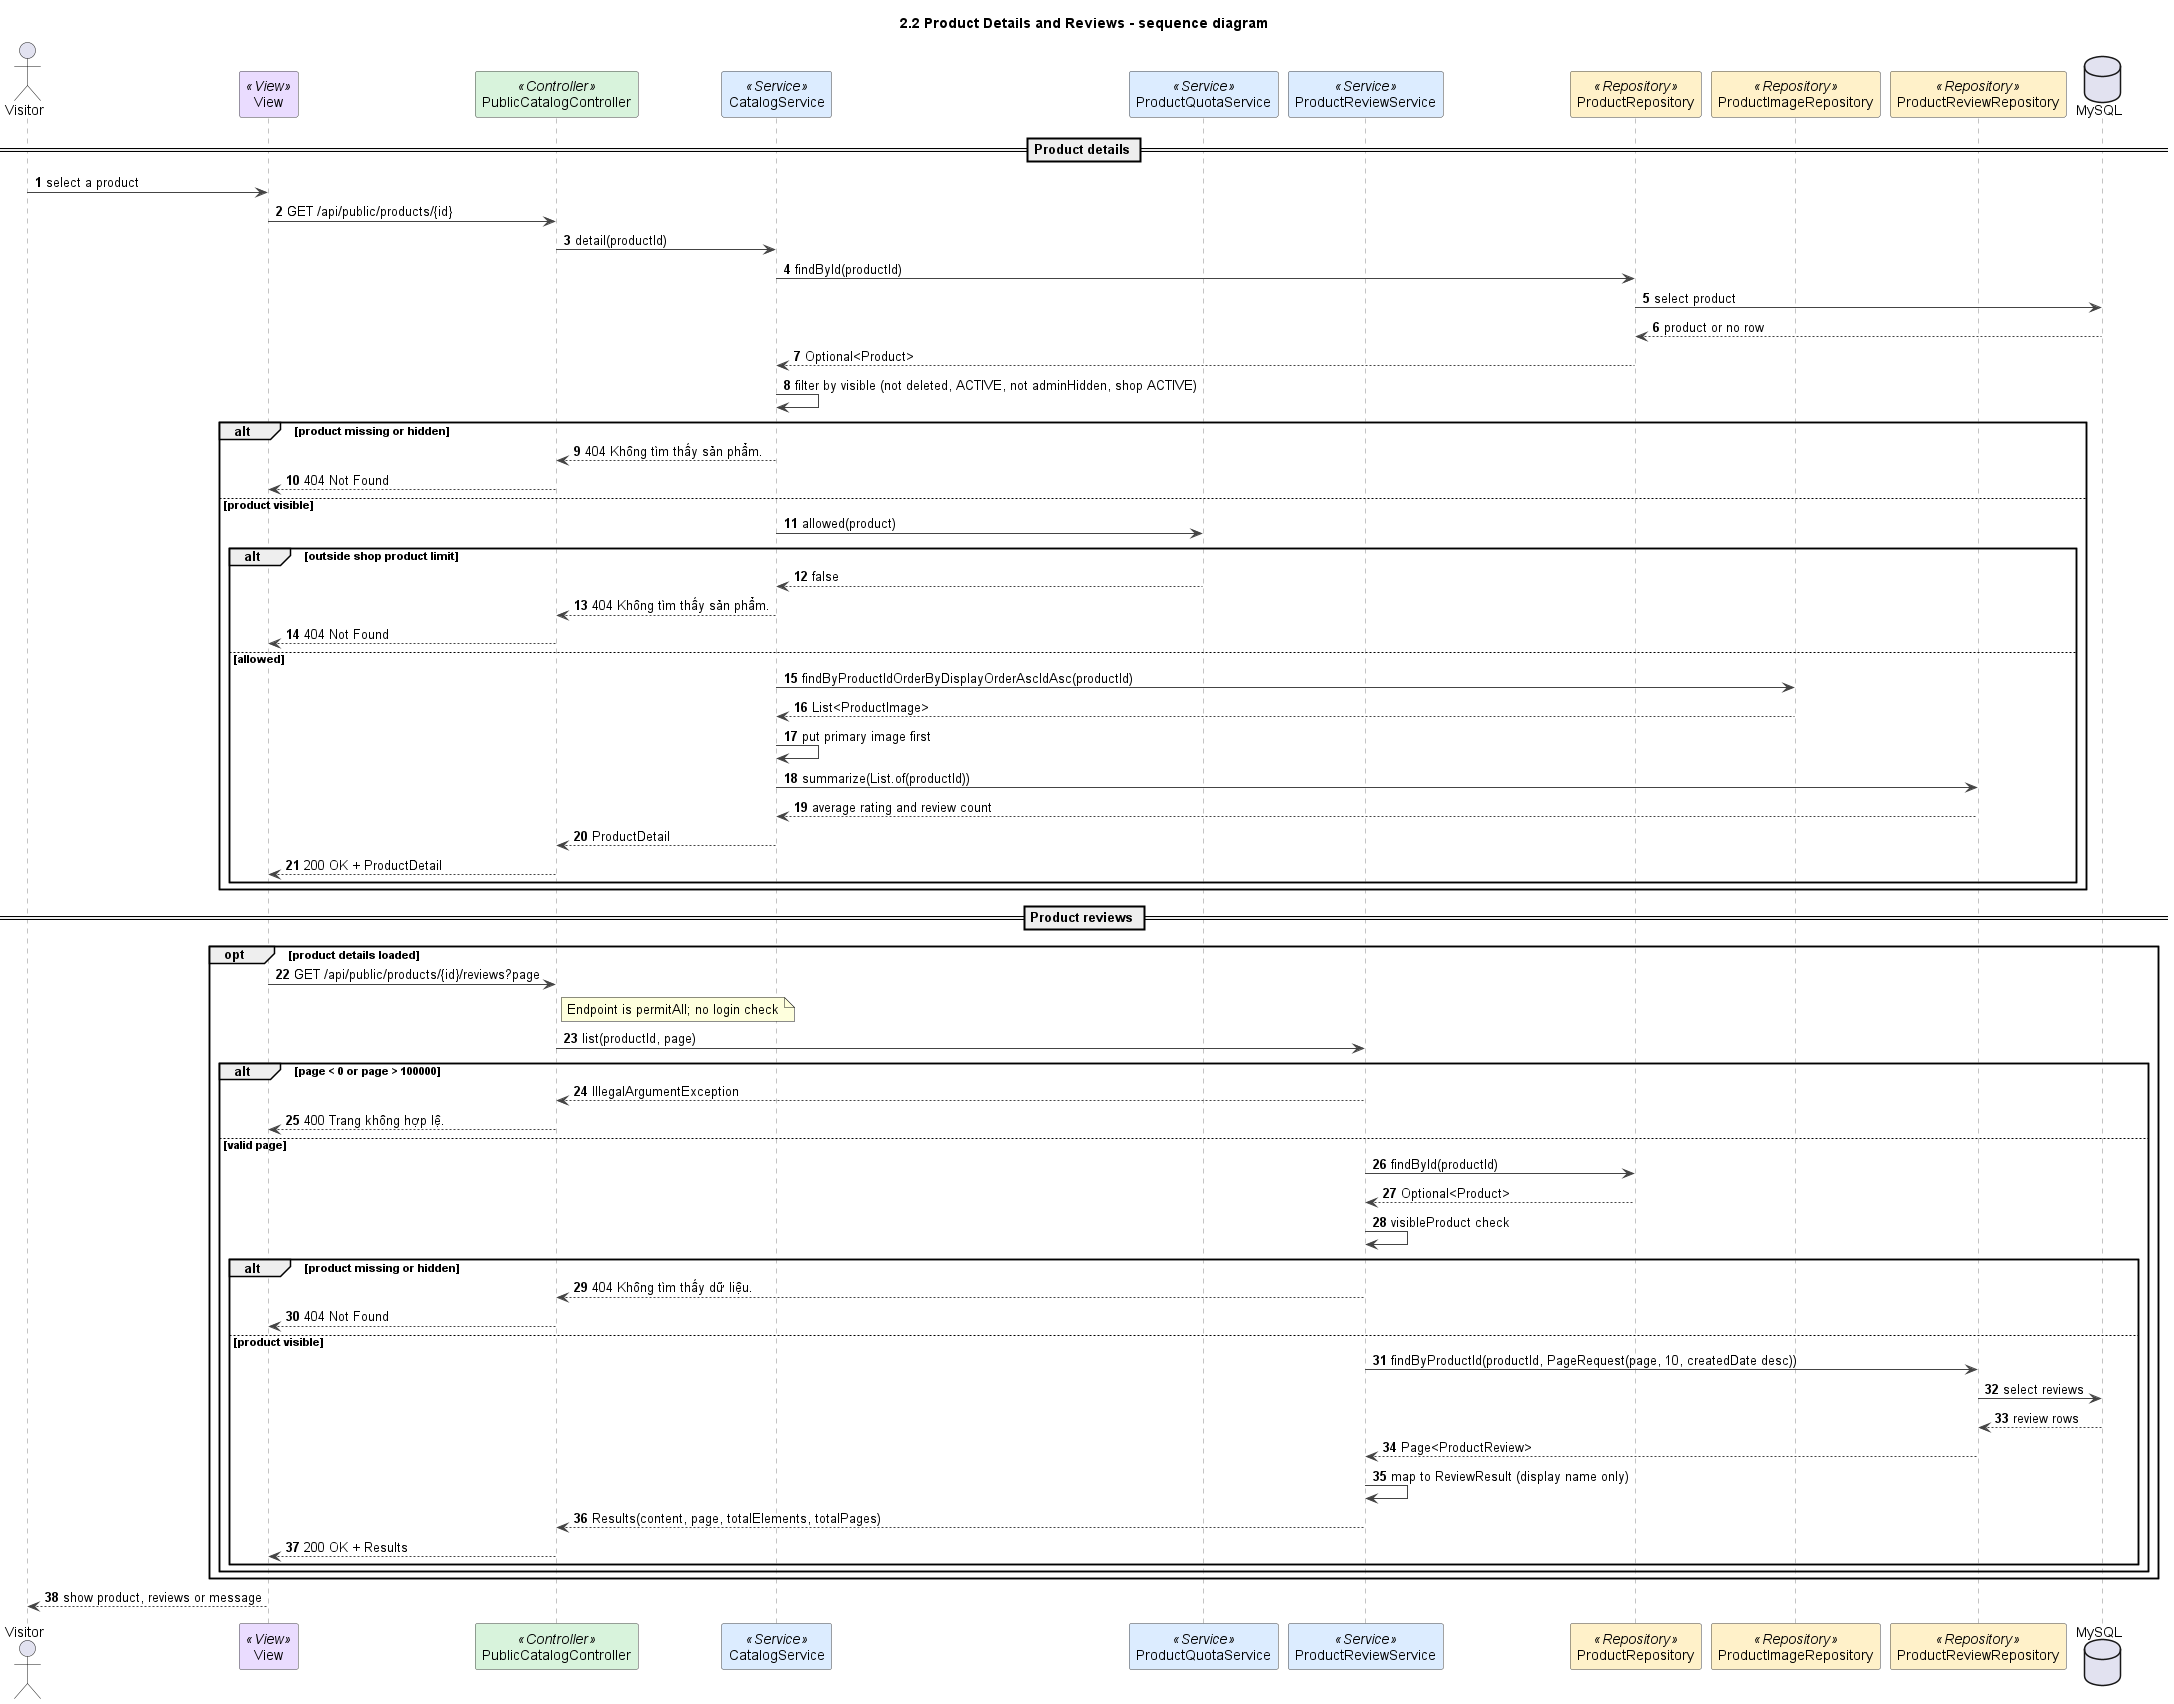

The diagram above was rendered by PlantUML. Its source (embedded in the PNG):
@startuml
title 2.2 Product Details and Reviews - sequence diagram
autonumber
skinparam shadowing false
skinparam defaultFontName Arial
skinparam wrapWidth 240
skinparam ArrowColor #444444
skinparam sequenceMessageAlign left
skinparam sequence {
  LifeLineBorderColor #888888
  ParticipantBorderColor #444444
  ParticipantBackgroundColor #FFFFFF
}

actor Visitor as U
participant "View" as V <<View>> #EADCFF
participant PublicCatalogController as C <<Controller>> #D8F3DC
participant CatalogService as S <<Service>> #DCECFF
participant ProductQuotaService as Q <<Service>> #DCECFF
participant ProductReviewService as RS <<Service>> #DCECFF
participant ProductRepository as R <<Repository>> #FFF1C9
participant ProductImageRepository as IR <<Repository>> #FFF1C9
participant ProductReviewRepository as RR <<Repository>> #FFF1C9
database MySQL

== Product details ==
U -> V : select a product
V -> C : GET /api/public/products/{id}
C -> S : detail(productId)
S -> R : findById(productId)
R -> MySQL : select product
MySQL --> R : product or no row
R --> S : Optional<Product>
S -> S : filter by visible (not deleted, ACTIVE, not adminHidden, shop ACTIVE)
alt product missing or hidden
  S --> C : 404 Không tìm thấy sản phẩm.
  C --> V : 404 Not Found
else product visible
  S -> Q : allowed(product)
  alt outside shop product limit
    Q --> S : false
    S --> C : 404 Không tìm thấy sản phẩm.
    C --> V : 404 Not Found
  else allowed
    S -> IR : findByProductIdOrderByDisplayOrderAscIdAsc(productId)
    IR --> S : List<ProductImage>
    S -> S : put primary image first
    S -> RR : summarize(List.of(productId))
    RR --> S : average rating and review count
    S --> C : ProductDetail
    C --> V : 200 OK + ProductDetail
  end
end

== Product reviews ==
opt product details loaded
  V -> C : GET /api/public/products/{id}/reviews?page
  note right of C : Endpoint is permitAll; no login check
  C -> RS : list(productId, page)
  alt page < 0 or page > 100000
    RS --> C : IllegalArgumentException
    C --> V : 400 Trang không hợp lệ.
  else valid page
    RS -> R : findById(productId)
    R --> RS : Optional<Product>
    RS -> RS : visibleProduct check
    alt product missing or hidden
      RS --> C : 404 Không tìm thấy dữ liệu.
      C --> V : 404 Not Found
    else product visible
      RS -> RR : findByProductId(productId, PageRequest(page, 10, createdDate desc))
      RR -> MySQL : select reviews
      MySQL --> RR : review rows
      RR --> RS : Page<ProductReview>
      RS -> RS : map to ReviewResult (display name only)
      RS --> C : Results(content, page, totalElements, totalPages)
      C --> V : 200 OK + Results
    end
  end
end
V --> U : show product, reviews or message

@enduml